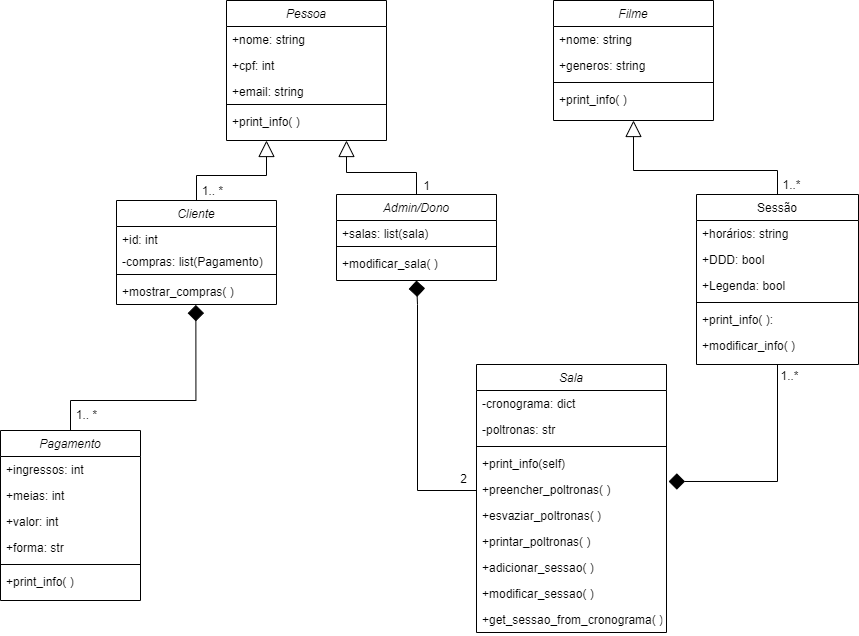

The diagram above was exported from draw.io. Its source (the exported page's mxGraphModel, read from the mxfile embedded in the PNG):
<mxGraphModel dx="1240" dy="1912" grid="1" gridSize="10" guides="1" tooltips="1" connect="1" arrows="1" fold="1" page="1" pageScale="1" pageWidth="827" pageHeight="1169" math="0" shadow="0">
  <root>
    <mxCell id="WIyWlLk6GJQsqaUBKTNV-0" />
    <mxCell id="WIyWlLk6GJQsqaUBKTNV-1" parent="WIyWlLk6GJQsqaUBKTNV-0" />
    <mxCell id="zkfFHV4jXpPFQw0GAbJ--0" value="Filme" style="swimlane;fontStyle=2;align=center;verticalAlign=top;childLayout=stackLayout;horizontal=1;startSize=26;horizontalStack=0;resizeParent=1;resizeLast=0;collapsible=1;marginBottom=0;rounded=0;shadow=0;strokeWidth=1;" parent="WIyWlLk6GJQsqaUBKTNV-1" vertex="1">
      <mxGeometry x="827" y="-440" width="160" height="120" as="geometry">
        <mxRectangle x="230" y="140" width="160" height="26" as="alternateBounds" />
      </mxGeometry>
    </mxCell>
    <mxCell id="zkfFHV4jXpPFQw0GAbJ--1" value="+nome: string" style="text;align=left;verticalAlign=top;spacingLeft=4;spacingRight=4;overflow=hidden;rotatable=0;points=[[0,0.5],[1,0.5]];portConstraint=eastwest;" parent="zkfFHV4jXpPFQw0GAbJ--0" vertex="1">
      <mxGeometry y="26" width="160" height="26" as="geometry" />
    </mxCell>
    <mxCell id="zkfFHV4jXpPFQw0GAbJ--2" value="+generos: string" style="text;align=left;verticalAlign=top;spacingLeft=4;spacingRight=4;overflow=hidden;rotatable=0;points=[[0,0.5],[1,0.5]];portConstraint=eastwest;rounded=0;shadow=0;html=0;" parent="zkfFHV4jXpPFQw0GAbJ--0" vertex="1">
      <mxGeometry y="52" width="160" height="26" as="geometry" />
    </mxCell>
    <mxCell id="zkfFHV4jXpPFQw0GAbJ--4" value="" style="line;html=1;strokeWidth=1;align=left;verticalAlign=middle;spacingTop=-1;spacingLeft=3;spacingRight=3;rotatable=0;labelPosition=right;points=[];portConstraint=eastwest;" parent="zkfFHV4jXpPFQw0GAbJ--0" vertex="1">
      <mxGeometry y="78" width="160" height="8" as="geometry" />
    </mxCell>
    <mxCell id="zkfFHV4jXpPFQw0GAbJ--5" value="+print_info( )" style="text;align=left;verticalAlign=top;spacingLeft=4;spacingRight=4;overflow=hidden;rotatable=0;points=[[0,0.5],[1,0.5]];portConstraint=eastwest;" parent="zkfFHV4jXpPFQw0GAbJ--0" vertex="1">
      <mxGeometry y="86" width="160" height="26" as="geometry" />
    </mxCell>
    <mxCell id="n4bNBiX4txHPqFUwKlRP-25" style="edgeStyle=orthogonalEdgeStyle;rounded=0;orthogonalLoop=1;jettySize=auto;html=1;exitX=0.5;exitY=0;exitDx=0;exitDy=0;entryX=0.5;entryY=1;entryDx=0;entryDy=0;endArrow=block;endFill=0;endSize=14;" parent="WIyWlLk6GJQsqaUBKTNV-1" source="zkfFHV4jXpPFQw0GAbJ--17" target="zkfFHV4jXpPFQw0GAbJ--0" edge="1">
      <mxGeometry relative="1" as="geometry">
        <Array as="points">
          <mxPoint x="1051" y="-270" />
          <mxPoint x="907" y="-270" />
        </Array>
      </mxGeometry>
    </mxCell>
    <mxCell id="zkfFHV4jXpPFQw0GAbJ--17" value="Sessão" style="swimlane;fontStyle=0;align=center;verticalAlign=top;childLayout=stackLayout;horizontal=1;startSize=26;horizontalStack=0;resizeParent=1;resizeLast=0;collapsible=1;marginBottom=0;rounded=0;shadow=0;strokeWidth=1;" parent="WIyWlLk6GJQsqaUBKTNV-1" vertex="1">
      <mxGeometry x="970" y="-246" width="162" height="170" as="geometry">
        <mxRectangle x="550" y="140" width="160" height="26" as="alternateBounds" />
      </mxGeometry>
    </mxCell>
    <mxCell id="zkfFHV4jXpPFQw0GAbJ--18" value="+horários: string" style="text;align=left;verticalAlign=top;spacingLeft=4;spacingRight=4;overflow=hidden;rotatable=0;points=[[0,0.5],[1,0.5]];portConstraint=eastwest;" parent="zkfFHV4jXpPFQw0GAbJ--17" vertex="1">
      <mxGeometry y="26" width="162" height="26" as="geometry" />
    </mxCell>
    <mxCell id="zkfFHV4jXpPFQw0GAbJ--19" value="+DDD: bool" style="text;align=left;verticalAlign=top;spacingLeft=4;spacingRight=4;overflow=hidden;rotatable=0;points=[[0,0.5],[1,0.5]];portConstraint=eastwest;rounded=0;shadow=0;html=0;" parent="zkfFHV4jXpPFQw0GAbJ--17" vertex="1">
      <mxGeometry y="52" width="162" height="26" as="geometry" />
    </mxCell>
    <mxCell id="zkfFHV4jXpPFQw0GAbJ--20" value="+Legenda: bool" style="text;align=left;verticalAlign=top;spacingLeft=4;spacingRight=4;overflow=hidden;rotatable=0;points=[[0,0.5],[1,0.5]];portConstraint=eastwest;rounded=0;shadow=0;html=0;" parent="zkfFHV4jXpPFQw0GAbJ--17" vertex="1">
      <mxGeometry y="78" width="162" height="26" as="geometry" />
    </mxCell>
    <mxCell id="zkfFHV4jXpPFQw0GAbJ--23" value="" style="line;html=1;strokeWidth=1;align=left;verticalAlign=middle;spacingTop=-1;spacingLeft=3;spacingRight=3;rotatable=0;labelPosition=right;points=[];portConstraint=eastwest;" parent="zkfFHV4jXpPFQw0GAbJ--17" vertex="1">
      <mxGeometry y="104" width="162" height="8" as="geometry" />
    </mxCell>
    <mxCell id="zkfFHV4jXpPFQw0GAbJ--24" value="+print_info( ):" style="text;align=left;verticalAlign=top;spacingLeft=4;spacingRight=4;overflow=hidden;rotatable=0;points=[[0,0.5],[1,0.5]];portConstraint=eastwest;" parent="zkfFHV4jXpPFQw0GAbJ--17" vertex="1">
      <mxGeometry y="112" width="162" height="26" as="geometry" />
    </mxCell>
    <mxCell id="n4bNBiX4txHPqFUwKlRP-1" value="+modificar_info( )" style="text;align=left;verticalAlign=top;spacingLeft=4;spacingRight=4;overflow=hidden;rotatable=0;points=[[0,0.5],[1,0.5]];portConstraint=eastwest;" parent="zkfFHV4jXpPFQw0GAbJ--17" vertex="1">
      <mxGeometry y="138" width="162" height="26" as="geometry" />
    </mxCell>
    <mxCell id="qf0nwpN1w6JcpecuwwPy-22" style="edgeStyle=orthogonalEdgeStyle;rounded=0;orthogonalLoop=1;jettySize=auto;html=1;entryX=0.25;entryY=1;entryDx=0;entryDy=0;endArrow=block;endFill=0;endSize=14;" parent="WIyWlLk6GJQsqaUBKTNV-1" source="AUQu7j3sNw1c9O7W3gDx-0" target="qf0nwpN1w6JcpecuwwPy-1" edge="1">
      <mxGeometry relative="1" as="geometry" />
    </mxCell>
    <mxCell id="AUQu7j3sNw1c9O7W3gDx-0" value="Cliente" style="swimlane;fontStyle=2;align=center;verticalAlign=top;childLayout=stackLayout;horizontal=1;startSize=26;horizontalStack=0;resizeParent=1;resizeLast=0;collapsible=1;marginBottom=0;rounded=0;shadow=0;strokeWidth=1;" parent="WIyWlLk6GJQsqaUBKTNV-1" vertex="1">
      <mxGeometry x="390" y="-240" width="160" height="104" as="geometry">
        <mxRectangle x="230" y="140" width="160" height="26" as="alternateBounds" />
      </mxGeometry>
    </mxCell>
    <mxCell id="qf0nwpN1w6JcpecuwwPy-8" value="+id: int" style="text;align=left;verticalAlign=top;spacingLeft=4;spacingRight=4;overflow=hidden;rotatable=0;points=[[0,0.5],[1,0.5]];portConstraint=eastwest;rounded=0;shadow=0;html=0;" parent="AUQu7j3sNw1c9O7W3gDx-0" vertex="1">
      <mxGeometry y="26" width="160" height="22" as="geometry" />
    </mxCell>
    <mxCell id="qf0nwpN1w6JcpecuwwPy-0" value="-compras: list(Pagamento)" style="text;align=left;verticalAlign=top;spacingLeft=4;spacingRight=4;overflow=hidden;rotatable=0;points=[[0,0.5],[1,0.5]];portConstraint=eastwest;rounded=0;shadow=0;html=0;" parent="AUQu7j3sNw1c9O7W3gDx-0" vertex="1">
      <mxGeometry y="48" width="160" height="22" as="geometry" />
    </mxCell>
    <mxCell id="AUQu7j3sNw1c9O7W3gDx-4" value="" style="line;html=1;strokeWidth=1;align=left;verticalAlign=middle;spacingTop=-1;spacingLeft=3;spacingRight=3;rotatable=0;labelPosition=right;points=[];portConstraint=eastwest;" parent="AUQu7j3sNw1c9O7W3gDx-0" vertex="1">
      <mxGeometry y="70" width="160" height="8" as="geometry" />
    </mxCell>
    <mxCell id="AUQu7j3sNw1c9O7W3gDx-5" value="+mostrar_compras( ) " style="text;align=left;verticalAlign=top;spacingLeft=4;spacingRight=4;overflow=hidden;rotatable=0;points=[[0,0.5],[1,0.5]];portConstraint=eastwest;" parent="AUQu7j3sNw1c9O7W3gDx-0" vertex="1">
      <mxGeometry y="78" width="160" height="26" as="geometry" />
    </mxCell>
    <mxCell id="qf0nwpN1w6JcpecuwwPy-25" style="edgeStyle=orthogonalEdgeStyle;rounded=0;orthogonalLoop=1;jettySize=auto;html=1;endArrow=diamond;endFill=1;endSize=14;entryX=0.5;entryY=1;entryDx=0;entryDy=0;" parent="WIyWlLk6GJQsqaUBKTNV-1" source="n4bNBiX4txHPqFUwKlRP-2" target="qf0nwpN1w6JcpecuwwPy-9" edge="1">
      <mxGeometry relative="1" as="geometry">
        <Array as="points">
          <mxPoint x="691" y="50" />
          <mxPoint x="691" y="-136" />
        </Array>
        <mxPoint x="691" y="-130" as="targetPoint" />
      </mxGeometry>
    </mxCell>
    <mxCell id="n4bNBiX4txHPqFUwKlRP-2" value="Sala" style="swimlane;fontStyle=2;align=center;verticalAlign=top;childLayout=stackLayout;horizontal=1;startSize=26;horizontalStack=0;resizeParent=1;resizeLast=0;collapsible=1;marginBottom=0;rounded=0;shadow=0;strokeWidth=1;" parent="WIyWlLk6GJQsqaUBKTNV-1" vertex="1">
      <mxGeometry x="750" y="-76" width="190" height="268" as="geometry">
        <mxRectangle x="230" y="140" width="160" height="26" as="alternateBounds" />
      </mxGeometry>
    </mxCell>
    <mxCell id="n4bNBiX4txHPqFUwKlRP-3" value="-cronograma: dict" style="text;align=left;verticalAlign=top;spacingLeft=4;spacingRight=4;overflow=hidden;rotatable=0;points=[[0,0.5],[1,0.5]];portConstraint=eastwest;" parent="n4bNBiX4txHPqFUwKlRP-2" vertex="1">
      <mxGeometry y="26" width="190" height="26" as="geometry" />
    </mxCell>
    <mxCell id="n4bNBiX4txHPqFUwKlRP-4" value="-poltronas: str" style="text;align=left;verticalAlign=top;spacingLeft=4;spacingRight=4;overflow=hidden;rotatable=0;points=[[0,0.5],[1,0.5]];portConstraint=eastwest;rounded=0;shadow=0;html=0;" parent="n4bNBiX4txHPqFUwKlRP-2" vertex="1">
      <mxGeometry y="52" width="190" height="26" as="geometry" />
    </mxCell>
    <mxCell id="n4bNBiX4txHPqFUwKlRP-5" value="" style="line;html=1;strokeWidth=1;align=left;verticalAlign=middle;spacingTop=-1;spacingLeft=3;spacingRight=3;rotatable=0;labelPosition=right;points=[];portConstraint=eastwest;" parent="n4bNBiX4txHPqFUwKlRP-2" vertex="1">
      <mxGeometry y="78" width="190" height="8" as="geometry" />
    </mxCell>
    <mxCell id="n4bNBiX4txHPqFUwKlRP-6" value="+print_info(self)" style="text;align=left;verticalAlign=top;spacingLeft=4;spacingRight=4;overflow=hidden;rotatable=0;points=[[0,0.5],[1,0.5]];portConstraint=eastwest;" parent="n4bNBiX4txHPqFUwKlRP-2" vertex="1">
      <mxGeometry y="86" width="190" height="26" as="geometry" />
    </mxCell>
    <mxCell id="n4bNBiX4txHPqFUwKlRP-7" value="+preencher_poltronas( )" style="text;align=left;verticalAlign=top;spacingLeft=4;spacingRight=4;overflow=hidden;rotatable=0;points=[[0,0.5],[1,0.5]];portConstraint=eastwest;" parent="n4bNBiX4txHPqFUwKlRP-2" vertex="1">
      <mxGeometry y="112" width="190" height="26" as="geometry" />
    </mxCell>
    <mxCell id="n4bNBiX4txHPqFUwKlRP-8" value="+esvaziar_poltronas( )" style="text;align=left;verticalAlign=top;spacingLeft=4;spacingRight=4;overflow=hidden;rotatable=0;points=[[0,0.5],[1,0.5]];portConstraint=eastwest;" parent="n4bNBiX4txHPqFUwKlRP-2" vertex="1">
      <mxGeometry y="138" width="190" height="26" as="geometry" />
    </mxCell>
    <mxCell id="n4bNBiX4txHPqFUwKlRP-9" value="+printar_poltronas( )" style="text;align=left;verticalAlign=top;spacingLeft=4;spacingRight=4;overflow=hidden;rotatable=0;points=[[0,0.5],[1,0.5]];portConstraint=eastwest;" parent="n4bNBiX4txHPqFUwKlRP-2" vertex="1">
      <mxGeometry y="164" width="190" height="26" as="geometry" />
    </mxCell>
    <mxCell id="n4bNBiX4txHPqFUwKlRP-10" value="+adicionar_sessao( )" style="text;align=left;verticalAlign=top;spacingLeft=4;spacingRight=4;overflow=hidden;rotatable=0;points=[[0,0.5],[1,0.5]];portConstraint=eastwest;" parent="n4bNBiX4txHPqFUwKlRP-2" vertex="1">
      <mxGeometry y="190" width="190" height="26" as="geometry" />
    </mxCell>
    <mxCell id="qf0nwpN1w6JcpecuwwPy-26" value="+modificar_sessao( )" style="text;align=left;verticalAlign=top;spacingLeft=4;spacingRight=4;overflow=hidden;rotatable=0;points=[[0,0.5],[1,0.5]];portConstraint=eastwest;" parent="n4bNBiX4txHPqFUwKlRP-2" vertex="1">
      <mxGeometry y="216" width="190" height="26" as="geometry" />
    </mxCell>
    <mxCell id="n4bNBiX4txHPqFUwKlRP-11" value="+get_sessao_from_cronograma( )" style="text;align=left;verticalAlign=top;spacingLeft=4;spacingRight=4;overflow=hidden;rotatable=0;points=[[0,0.5],[1,0.5]];portConstraint=eastwest;" parent="n4bNBiX4txHPqFUwKlRP-2" vertex="1">
      <mxGeometry y="242" width="190" height="26" as="geometry" />
    </mxCell>
    <mxCell id="qf0nwpN1w6JcpecuwwPy-1" value="Pessoa" style="swimlane;fontStyle=2;align=center;verticalAlign=top;childLayout=stackLayout;horizontal=1;startSize=26;horizontalStack=0;resizeParent=1;resizeLast=0;collapsible=1;marginBottom=0;rounded=0;shadow=0;strokeWidth=1;" parent="WIyWlLk6GJQsqaUBKTNV-1" vertex="1">
      <mxGeometry x="500" y="-440" width="160" height="140" as="geometry">
        <mxRectangle x="230" y="140" width="160" height="26" as="alternateBounds" />
      </mxGeometry>
    </mxCell>
    <mxCell id="qf0nwpN1w6JcpecuwwPy-2" value="+nome: string" style="text;align=left;verticalAlign=top;spacingLeft=4;spacingRight=4;overflow=hidden;rotatable=0;points=[[0,0.5],[1,0.5]];portConstraint=eastwest;" parent="qf0nwpN1w6JcpecuwwPy-1" vertex="1">
      <mxGeometry y="26" width="160" height="26" as="geometry" />
    </mxCell>
    <mxCell id="qf0nwpN1w6JcpecuwwPy-3" value="+cpf: int" style="text;align=left;verticalAlign=top;spacingLeft=4;spacingRight=4;overflow=hidden;rotatable=0;points=[[0,0.5],[1,0.5]];portConstraint=eastwest;rounded=0;shadow=0;html=0;" parent="qf0nwpN1w6JcpecuwwPy-1" vertex="1">
      <mxGeometry y="52" width="160" height="26" as="geometry" />
    </mxCell>
    <mxCell id="qf0nwpN1w6JcpecuwwPy-4" value="+email: string" style="text;align=left;verticalAlign=top;spacingLeft=4;spacingRight=4;overflow=hidden;rotatable=0;points=[[0,0.5],[1,0.5]];portConstraint=eastwest;rounded=0;shadow=0;html=0;" parent="qf0nwpN1w6JcpecuwwPy-1" vertex="1">
      <mxGeometry y="78" width="160" height="22" as="geometry" />
    </mxCell>
    <mxCell id="qf0nwpN1w6JcpecuwwPy-6" value="" style="line;html=1;strokeWidth=1;align=left;verticalAlign=middle;spacingTop=-1;spacingLeft=3;spacingRight=3;rotatable=0;labelPosition=right;points=[];portConstraint=eastwest;" parent="qf0nwpN1w6JcpecuwwPy-1" vertex="1">
      <mxGeometry y="100" width="160" height="8" as="geometry" />
    </mxCell>
    <mxCell id="qf0nwpN1w6JcpecuwwPy-7" value="+print_info( )" style="text;align=left;verticalAlign=top;spacingLeft=4;spacingRight=4;overflow=hidden;rotatable=0;points=[[0,0.5],[1,0.5]];portConstraint=eastwest;" parent="qf0nwpN1w6JcpecuwwPy-1" vertex="1">
      <mxGeometry y="108" width="160" height="26" as="geometry" />
    </mxCell>
    <mxCell id="qf0nwpN1w6JcpecuwwPy-21" style="edgeStyle=orthogonalEdgeStyle;rounded=0;orthogonalLoop=1;jettySize=auto;html=1;entryX=0.75;entryY=1;entryDx=0;entryDy=0;endArrow=block;endFill=0;endSize=14;" parent="WIyWlLk6GJQsqaUBKTNV-1" source="qf0nwpN1w6JcpecuwwPy-9" target="qf0nwpN1w6JcpecuwwPy-1" edge="1">
      <mxGeometry relative="1" as="geometry">
        <Array as="points">
          <mxPoint x="690" y="-268" />
          <mxPoint x="620" y="-268" />
        </Array>
      </mxGeometry>
    </mxCell>
    <mxCell id="qf0nwpN1w6JcpecuwwPy-9" value="Admin/Dono" style="swimlane;fontStyle=2;align=center;verticalAlign=top;childLayout=stackLayout;horizontal=1;startSize=26;horizontalStack=0;resizeParent=1;resizeLast=0;collapsible=1;marginBottom=0;rounded=0;shadow=0;strokeWidth=1;" parent="WIyWlLk6GJQsqaUBKTNV-1" vertex="1">
      <mxGeometry x="610" y="-246" width="160" height="86" as="geometry">
        <mxRectangle x="230" y="140" width="160" height="26" as="alternateBounds" />
      </mxGeometry>
    </mxCell>
    <mxCell id="qf0nwpN1w6JcpecuwwPy-18" value="+salas: list(sala)" style="text;align=left;verticalAlign=top;spacingLeft=4;spacingRight=4;overflow=hidden;rotatable=0;points=[[0,0.5],[1,0.5]];portConstraint=eastwest;rounded=0;shadow=0;html=0;" parent="qf0nwpN1w6JcpecuwwPy-9" vertex="1">
      <mxGeometry y="26" width="160" height="22" as="geometry" />
    </mxCell>
    <mxCell id="qf0nwpN1w6JcpecuwwPy-13" value="" style="line;html=1;strokeWidth=1;align=left;verticalAlign=middle;spacingTop=-1;spacingLeft=3;spacingRight=3;rotatable=0;labelPosition=right;points=[];portConstraint=eastwest;" parent="qf0nwpN1w6JcpecuwwPy-9" vertex="1">
      <mxGeometry y="48" width="160" height="8" as="geometry" />
    </mxCell>
    <mxCell id="qf0nwpN1w6JcpecuwwPy-15" value="+modificar_sala( )" style="text;align=left;verticalAlign=top;spacingLeft=4;spacingRight=4;overflow=hidden;rotatable=0;points=[[0,0.5],[1,0.5]];portConstraint=eastwest;" parent="qf0nwpN1w6JcpecuwwPy-9" vertex="1">
      <mxGeometry y="56" width="160" height="26" as="geometry" />
    </mxCell>
    <mxCell id="n4bNBiX4txHPqFUwKlRP-30" style="edgeStyle=orthogonalEdgeStyle;rounded=0;orthogonalLoop=1;jettySize=auto;html=1;strokeWidth=1;endArrow=diamond;endFill=1;endSize=14;entryX=0.496;entryY=1.017;entryDx=0;entryDy=0;entryPerimeter=0;" parent="WIyWlLk6GJQsqaUBKTNV-1" source="n4bNBiX4txHPqFUwKlRP-12" target="AUQu7j3sNw1c9O7W3gDx-5" edge="1">
      <mxGeometry relative="1" as="geometry">
        <mxPoint x="470" y="-130" as="targetPoint" />
        <Array as="points">
          <mxPoint x="344" y="-40" />
          <mxPoint x="469" y="-40" />
        </Array>
      </mxGeometry>
    </mxCell>
    <mxCell id="n4bNBiX4txHPqFUwKlRP-12" value="Pagamento" style="swimlane;fontStyle=2;align=center;verticalAlign=top;childLayout=stackLayout;horizontal=1;startSize=26;horizontalStack=0;resizeParent=1;resizeLast=0;collapsible=1;marginBottom=0;rounded=0;shadow=0;strokeWidth=1;" parent="WIyWlLk6GJQsqaUBKTNV-1" vertex="1">
      <mxGeometry x="274" y="-10" width="140" height="170" as="geometry">
        <mxRectangle x="230" y="140" width="160" height="26" as="alternateBounds" />
      </mxGeometry>
    </mxCell>
    <mxCell id="n4bNBiX4txHPqFUwKlRP-13" value="+ingressos: int" style="text;align=left;verticalAlign=top;spacingLeft=4;spacingRight=4;overflow=hidden;rotatable=0;points=[[0,0.5],[1,0.5]];portConstraint=eastwest;" parent="n4bNBiX4txHPqFUwKlRP-12" vertex="1">
      <mxGeometry y="26" width="140" height="26" as="geometry" />
    </mxCell>
    <mxCell id="n4bNBiX4txHPqFUwKlRP-14" value="+meias: int" style="text;align=left;verticalAlign=top;spacingLeft=4;spacingRight=4;overflow=hidden;rotatable=0;points=[[0,0.5],[1,0.5]];portConstraint=eastwest;rounded=0;shadow=0;html=0;" parent="n4bNBiX4txHPqFUwKlRP-12" vertex="1">
      <mxGeometry y="52" width="140" height="26" as="geometry" />
    </mxCell>
    <mxCell id="n4bNBiX4txHPqFUwKlRP-22" value="+valor: int" style="text;align=left;verticalAlign=top;spacingLeft=4;spacingRight=4;overflow=hidden;rotatable=0;points=[[0,0.5],[1,0.5]];portConstraint=eastwest;rounded=0;shadow=0;html=0;" parent="n4bNBiX4txHPqFUwKlRP-12" vertex="1">
      <mxGeometry y="78" width="140" height="26" as="geometry" />
    </mxCell>
    <mxCell id="n4bNBiX4txHPqFUwKlRP-23" value="+forma: str" style="text;align=left;verticalAlign=top;spacingLeft=4;spacingRight=4;overflow=hidden;rotatable=0;points=[[0,0.5],[1,0.5]];portConstraint=eastwest;rounded=0;shadow=0;html=0;" parent="n4bNBiX4txHPqFUwKlRP-12" vertex="1">
      <mxGeometry y="104" width="140" height="26" as="geometry" />
    </mxCell>
    <mxCell id="n4bNBiX4txHPqFUwKlRP-15" value="" style="line;html=1;strokeWidth=1;align=left;verticalAlign=middle;spacingTop=-1;spacingLeft=3;spacingRight=3;rotatable=0;labelPosition=right;points=[];portConstraint=eastwest;" parent="n4bNBiX4txHPqFUwKlRP-12" vertex="1">
      <mxGeometry y="130" width="140" height="8" as="geometry" />
    </mxCell>
    <mxCell id="n4bNBiX4txHPqFUwKlRP-16" value="+print_info( )" style="text;align=left;verticalAlign=top;spacingLeft=4;spacingRight=4;overflow=hidden;rotatable=0;points=[[0,0.5],[1,0.5]];portConstraint=eastwest;" parent="n4bNBiX4txHPqFUwKlRP-12" vertex="1">
      <mxGeometry y="138" width="140" height="22" as="geometry" />
    </mxCell>
    <mxCell id="qf0nwpN1w6JcpecuwwPy-23" style="edgeStyle=orthogonalEdgeStyle;rounded=0;orthogonalLoop=1;jettySize=auto;html=1;entryX=1.011;entryY=0.192;entryDx=0;entryDy=0;endArrow=diamond;endFill=1;endSize=14;entryPerimeter=0;exitX=0.5;exitY=1;exitDx=0;exitDy=0;" parent="WIyWlLk6GJQsqaUBKTNV-1" source="zkfFHV4jXpPFQw0GAbJ--17" target="n4bNBiX4txHPqFUwKlRP-7" edge="1">
      <mxGeometry relative="1" as="geometry">
        <Array as="points">
          <mxPoint x="1051" y="41" />
        </Array>
      </mxGeometry>
    </mxCell>
    <mxCell id="n4bNBiX4txHPqFUwKlRP-37" value="1.. *" style="text;html=1;align=center;verticalAlign=middle;resizable=0;points=[];autosize=1;strokeColor=none;fillColor=none;" parent="WIyWlLk6GJQsqaUBKTNV-1" vertex="1">
      <mxGeometry x="466" y="-264" width="40" height="30" as="geometry" />
    </mxCell>
    <mxCell id="qf0nwpN1w6JcpecuwwPy-29" value="1.. *" style="text;html=1;align=center;verticalAlign=middle;resizable=0;points=[];autosize=1;strokeColor=none;fillColor=none;" parent="WIyWlLk6GJQsqaUBKTNV-1" vertex="1">
      <mxGeometry x="340" y="-40" width="40" height="30" as="geometry" />
    </mxCell>
    <mxCell id="qf0nwpN1w6JcpecuwwPy-30" value="1" style="text;html=1;align=center;verticalAlign=middle;resizable=0;points=[];autosize=1;strokeColor=none;fillColor=none;" parent="WIyWlLk6GJQsqaUBKTNV-1" vertex="1">
      <mxGeometry x="685" y="-269" width="30" height="30" as="geometry" />
    </mxCell>
    <mxCell id="qf0nwpN1w6JcpecuwwPy-31" value="1..*" style="text;html=1;align=center;verticalAlign=middle;resizable=0;points=[];autosize=1;strokeColor=none;fillColor=none;" parent="WIyWlLk6GJQsqaUBKTNV-1" vertex="1">
      <mxGeometry x="1045" y="-270" width="40" height="30" as="geometry" />
    </mxCell>
    <mxCell id="n4bNBiX4txHPqFUwKlRP-39" value="2" style="text;html=1;align=center;verticalAlign=middle;resizable=0;points=[];autosize=1;strokeColor=none;fillColor=none;" parent="WIyWlLk6GJQsqaUBKTNV-1" vertex="1">
      <mxGeometry x="722" y="24" width="30" height="30" as="geometry" />
    </mxCell>
    <mxCell id="n4bNBiX4txHPqFUwKlRP-40" value="1..*" style="text;html=1;align=center;verticalAlign=middle;resizable=0;points=[];autosize=1;strokeColor=none;fillColor=none;" parent="WIyWlLk6GJQsqaUBKTNV-1" vertex="1">
      <mxGeometry x="1043" y="-79" width="40" height="30" as="geometry" />
    </mxCell>
  </root>
</mxGraphModel>